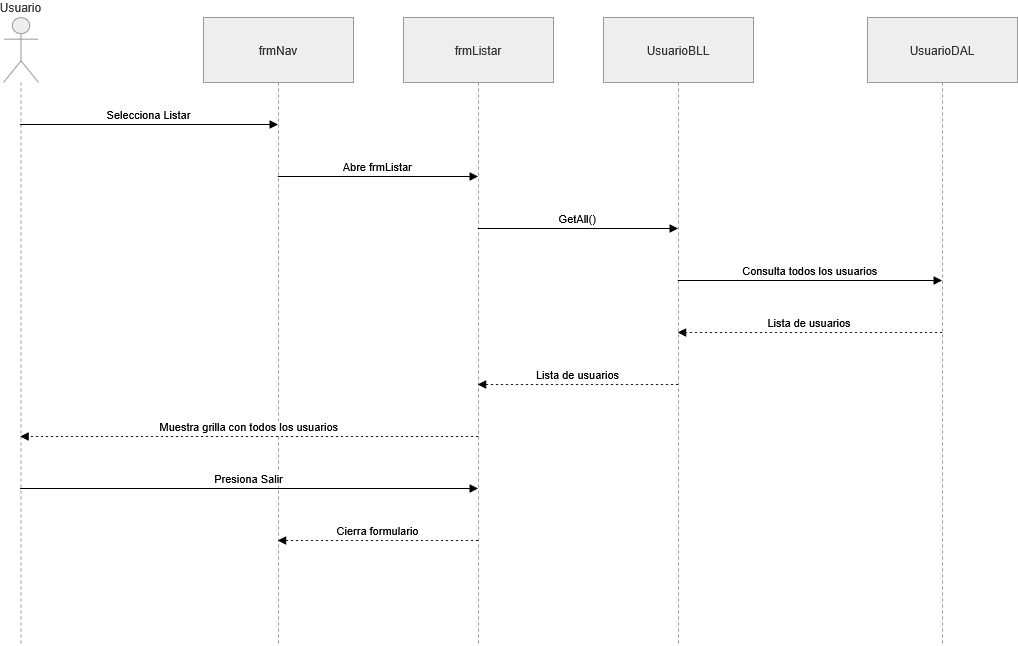

The diagram above was exported from draw.io. Its source (the exported page's mxGraphModel, read from the mxfile embedded in the PNG):
<mxGraphModel dx="1768" dy="1034" grid="1" gridSize="10" guides="1" tooltips="1" connect="1" arrows="1" fold="1" page="1" pageScale="1" pageWidth="827" pageHeight="1169" math="0" shadow="0">
  <root>
    <mxCell id="0" />
    <mxCell id="1" parent="0" />
    <mxCell id="q3huRmLXy1QrpqyYu_ZI-78" parent="1" style="shape=umlLifeline;perimeter=lifelinePerimeter;whiteSpace=wrap;container=1;dropTarget=0;collapsible=0;recursiveResize=0;outlineConnect=0;portConstraint=eastwest;newEdgeStyle={&quot;edgeStyle&quot;:&quot;elbowEdgeStyle&quot;,&quot;elbow&quot;:&quot;vertical&quot;,&quot;curved&quot;:0,&quot;rounded&quot;:0};participant=umlActor;verticalAlign=bottom;labelPosition=center;verticalLabelPosition=top;align=center;size=65;fillColor=light-dark(#eeeeee,#1f2020);strokeColor=light-dark(#999999,#cccccc);fontColor=light-dark(#333333,#cccccc);" value="Usuario" vertex="1">
      <mxGeometry height="628" width="35" x="20" y="20" as="geometry" />
    </mxCell>
    <mxCell id="q3huRmLXy1QrpqyYu_ZI-79" parent="1" style="shape=umlLifeline;perimeter=lifelinePerimeter;whiteSpace=wrap;container=1;dropTarget=0;collapsible=0;recursiveResize=0;outlineConnect=0;portConstraint=eastwest;newEdgeStyle={&quot;edgeStyle&quot;:&quot;elbowEdgeStyle&quot;,&quot;elbow&quot;:&quot;vertical&quot;,&quot;curved&quot;:0,&quot;rounded&quot;:0};size=65;fillColor=light-dark(#eeeeee,#1f2020);strokeColor=light-dark(#999999,#cccccc);fontColor=light-dark(#333333,#cccccc);" value="frmNav" vertex="1">
      <mxGeometry height="628" width="150" x="220" y="20" as="geometry" />
    </mxCell>
    <mxCell id="q3huRmLXy1QrpqyYu_ZI-80" parent="1" style="shape=umlLifeline;perimeter=lifelinePerimeter;whiteSpace=wrap;container=1;dropTarget=0;collapsible=0;recursiveResize=0;outlineConnect=0;portConstraint=eastwest;newEdgeStyle={&quot;edgeStyle&quot;:&quot;elbowEdgeStyle&quot;,&quot;elbow&quot;:&quot;vertical&quot;,&quot;curved&quot;:0,&quot;rounded&quot;:0};size=65;fillColor=light-dark(#eeeeee,#1f2020);strokeColor=light-dark(#999999,#cccccc);fontColor=light-dark(#333333,#cccccc);" value="frmListar" vertex="1">
      <mxGeometry height="628" width="150" x="420" y="20" as="geometry" />
    </mxCell>
    <mxCell id="q3huRmLXy1QrpqyYu_ZI-81" parent="1" style="shape=umlLifeline;perimeter=lifelinePerimeter;whiteSpace=wrap;container=1;dropTarget=0;collapsible=0;recursiveResize=0;outlineConnect=0;portConstraint=eastwest;newEdgeStyle={&quot;edgeStyle&quot;:&quot;elbowEdgeStyle&quot;,&quot;elbow&quot;:&quot;vertical&quot;,&quot;curved&quot;:0,&quot;rounded&quot;:0};size=65;fillColor=light-dark(#eeeeee,#1f2020);strokeColor=light-dark(#999999,#cccccc);fontColor=light-dark(#333333,#cccccc);" value="UsuarioBLL" vertex="1">
      <mxGeometry height="628" width="150" x="620" y="20" as="geometry" />
    </mxCell>
    <mxCell id="q3huRmLXy1QrpqyYu_ZI-82" parent="1" style="shape=umlLifeline;perimeter=lifelinePerimeter;whiteSpace=wrap;container=1;dropTarget=0;collapsible=0;recursiveResize=0;outlineConnect=0;portConstraint=eastwest;newEdgeStyle={&quot;edgeStyle&quot;:&quot;elbowEdgeStyle&quot;,&quot;elbow&quot;:&quot;vertical&quot;,&quot;curved&quot;:0,&quot;rounded&quot;:0};size=65;fillColor=light-dark(#eeeeee,#1f2020);strokeColor=light-dark(#999999,#cccccc);fontColor=light-dark(#333333,#cccccc);" value="UsuarioDAL" vertex="1">
      <mxGeometry height="628" width="150" x="884" y="20" as="geometry" />
    </mxCell>
    <mxCell id="q3huRmLXy1QrpqyYu_ZI-83" edge="1" parent="1" source="q3huRmLXy1QrpqyYu_ZI-78" style="verticalAlign=bottom;edgeStyle=elbowEdgeStyle;elbow=vertical;curved=0;rounded=0;endArrow=block;" target="q3huRmLXy1QrpqyYu_ZI-79" value="Selecciona Listar">
      <mxGeometry relative="1" as="geometry">
        <Array as="points">
          <mxPoint x="204" y="127" />
        </Array>
      </mxGeometry>
    </mxCell>
    <mxCell id="q3huRmLXy1QrpqyYu_ZI-84" edge="1" parent="1" source="q3huRmLXy1QrpqyYu_ZI-79" style="verticalAlign=bottom;edgeStyle=elbowEdgeStyle;elbow=vertical;curved=0;rounded=0;endArrow=block;" target="q3huRmLXy1QrpqyYu_ZI-80" value="Abre frmListar">
      <mxGeometry relative="1" as="geometry">
        <Array as="points">
          <mxPoint x="404" y="179" />
        </Array>
      </mxGeometry>
    </mxCell>
    <mxCell id="q3huRmLXy1QrpqyYu_ZI-85" edge="1" parent="1" source="q3huRmLXy1QrpqyYu_ZI-80" style="verticalAlign=bottom;edgeStyle=elbowEdgeStyle;elbow=vertical;curved=0;rounded=0;endArrow=block;" target="q3huRmLXy1QrpqyYu_ZI-81" value="GetAll()">
      <mxGeometry relative="1" as="geometry">
        <Array as="points">
          <mxPoint x="604" y="231" />
        </Array>
      </mxGeometry>
    </mxCell>
    <mxCell id="q3huRmLXy1QrpqyYu_ZI-86" edge="1" parent="1" source="q3huRmLXy1QrpqyYu_ZI-81" style="verticalAlign=bottom;edgeStyle=elbowEdgeStyle;elbow=vertical;curved=0;rounded=0;endArrow=block;" target="q3huRmLXy1QrpqyYu_ZI-82" value="Consulta todos los usuarios">
      <mxGeometry relative="1" as="geometry">
        <Array as="points">
          <mxPoint x="836" y="283" />
        </Array>
      </mxGeometry>
    </mxCell>
    <mxCell id="q3huRmLXy1QrpqyYu_ZI-87" edge="1" parent="1" source="q3huRmLXy1QrpqyYu_ZI-82" style="verticalAlign=bottom;edgeStyle=elbowEdgeStyle;elbow=vertical;curved=0;rounded=0;dashed=1;dashPattern=2 3;endArrow=block;" target="q3huRmLXy1QrpqyYu_ZI-81" value="Lista de usuarios">
      <mxGeometry relative="1" as="geometry">
        <Array as="points">
          <mxPoint x="839" y="335" />
        </Array>
      </mxGeometry>
    </mxCell>
    <mxCell id="q3huRmLXy1QrpqyYu_ZI-88" edge="1" parent="1" source="q3huRmLXy1QrpqyYu_ZI-81" style="verticalAlign=bottom;edgeStyle=elbowEdgeStyle;elbow=vertical;curved=0;rounded=0;dashed=1;dashPattern=2 3;endArrow=block;" target="q3huRmLXy1QrpqyYu_ZI-80" value="Lista de usuarios">
      <mxGeometry relative="1" as="geometry">
        <Array as="points">
          <mxPoint x="607" y="387" />
        </Array>
      </mxGeometry>
    </mxCell>
    <mxCell id="q3huRmLXy1QrpqyYu_ZI-89" edge="1" parent="1" source="q3huRmLXy1QrpqyYu_ZI-80" style="verticalAlign=bottom;edgeStyle=elbowEdgeStyle;elbow=vertical;curved=0;rounded=0;dashed=1;dashPattern=2 3;endArrow=block;" target="q3huRmLXy1QrpqyYu_ZI-78" value="Muestra grilla con todos los usuarios">
      <mxGeometry relative="1" as="geometry">
        <Array as="points">
          <mxPoint x="307" y="439" />
        </Array>
      </mxGeometry>
    </mxCell>
    <mxCell id="q3huRmLXy1QrpqyYu_ZI-90" edge="1" parent="1" source="q3huRmLXy1QrpqyYu_ZI-78" style="verticalAlign=bottom;edgeStyle=elbowEdgeStyle;elbow=vertical;curved=0;rounded=0;endArrow=block;" target="q3huRmLXy1QrpqyYu_ZI-80" value="Presiona Salir">
      <mxGeometry relative="1" as="geometry">
        <Array as="points">
          <mxPoint x="304" y="491" />
        </Array>
      </mxGeometry>
    </mxCell>
    <mxCell id="q3huRmLXy1QrpqyYu_ZI-91" edge="1" parent="1" source="q3huRmLXy1QrpqyYu_ZI-80" style="verticalAlign=bottom;edgeStyle=elbowEdgeStyle;elbow=vertical;curved=0;rounded=0;dashed=1;dashPattern=2 3;endArrow=block;" target="q3huRmLXy1QrpqyYu_ZI-79" value="Cierra formulario">
      <mxGeometry relative="1" as="geometry">
        <Array as="points">
          <mxPoint x="407" y="543" />
        </Array>
      </mxGeometry>
    </mxCell>
  </root>
</mxGraphModel>